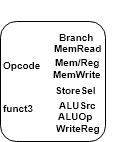

The diagram above was exported from draw.io. Its source (the exported page's mxGraphModel, read from the mxfile embedded in the PNG):
<mxGraphModel dx="797" dy="485" grid="1" gridSize="10" guides="1" tooltips="1" connect="1" arrows="1" fold="1" page="1" pageScale="1" pageWidth="1100" pageHeight="850" background="none" math="0" shadow="0">
  <root>
    <mxCell id="0" />
    <mxCell id="1" parent="0" />
    <mxCell id="2" value="" style="group" vertex="1" connectable="0" parent="1">
      <mxGeometry x="438" y="169.5" width="112.5" height="140.5" as="geometry" />
    </mxCell>
    <mxCell id="3" value="" style="rounded=1;whiteSpace=wrap;html=1;" vertex="1" parent="2">
      <mxGeometry y="20.5" width="105" height="120" as="geometry" />
    </mxCell>
    <mxCell id="4" value="&lt;font style=&quot;font-size: 10px&quot;&gt;&lt;b&gt;Opcode&lt;/b&gt;&lt;/font&gt;" style="text;html=1;" vertex="1" parent="2">
      <mxGeometry x="1" y="50" width="42" height="30" as="geometry" />
    </mxCell>
    <mxCell id="5" value="&lt;font style=&quot;font-size: 10px&quot;&gt;&lt;b&gt;StoreSel&lt;/b&gt;&lt;/font&gt;" style="text;html=1;" vertex="1" parent="2">
      <mxGeometry x="52.5" y="75" width="50" height="21" as="geometry" />
    </mxCell>
    <mxCell id="6" value="&lt;font style=&quot;font-size: 10px&quot;&gt;&lt;b&gt;Mem/Reg&lt;/b&gt;&lt;/font&gt;" style="text;html=1;" vertex="1" parent="2">
      <mxGeometry x="52.5" y="47" width="60" height="30" as="geometry" />
    </mxCell>
    <mxCell id="7" value="&lt;b&gt;&lt;font style=&quot;font-size: 10px&quot;&gt;MemRead&lt;/font&gt;&lt;/b&gt;" style="text;html=1;" vertex="1" parent="2">
      <mxGeometry x="52" y="33.5" width="50" height="30" as="geometry" />
    </mxCell>
    <mxCell id="8" value="&lt;b&gt;&lt;font style=&quot;font-size: 10px&quot;&gt;WriteReg&lt;/font&gt;&lt;/b&gt;" style="text;html=1;" vertex="1" parent="2">
      <mxGeometry x="54" y="113.5" width="44" height="20" as="geometry" />
    </mxCell>
    <mxCell id="9" value="&lt;b&gt;&lt;font style=&quot;font-size: 10px&quot;&gt;ALUSrc&lt;/font&gt;&lt;/b&gt;" style="text;html=1;" vertex="1" parent="2">
      <mxGeometry x="57" y="90.5" width="44" height="20" as="geometry" />
    </mxCell>
    <mxCell id="10" value="&lt;b&gt;&lt;font style=&quot;font-size: 10px&quot;&gt;Branch&lt;/font&gt;&lt;/b&gt;" style="text;html=1;" vertex="1" parent="2">
      <mxGeometry x="57" y="22.5" width="38" height="30" as="geometry" />
    </mxCell>
    <mxCell id="11" value="&lt;b&gt;&lt;font style=&quot;font-size: 10px&quot;&gt;ALUOp&lt;/font&gt;&lt;/b&gt;" style="text;html=1;" vertex="1" parent="2">
      <mxGeometry x="56" y="101.5" width="44" height="20" as="geometry" />
    </mxCell>
    <mxCell id="12" value="&lt;font style=&quot;font-size: 10px&quot;&gt;&lt;b&gt;funct3&lt;/b&gt;&lt;/font&gt;" style="text;html=1;" vertex="1" parent="2">
      <mxGeometry x="1" y="93" width="42" height="30" as="geometry" />
    </mxCell>
    <mxCell id="13" value="&lt;font style=&quot;font-size: 10px&quot;&gt;&lt;b&gt;MemWrite&lt;/b&gt;&lt;/font&gt;" style="text;html=1;" vertex="1" parent="2">
      <mxGeometry x="51" y="59" width="50" height="21" as="geometry" />
    </mxCell>
  </root>
</mxGraphModel>